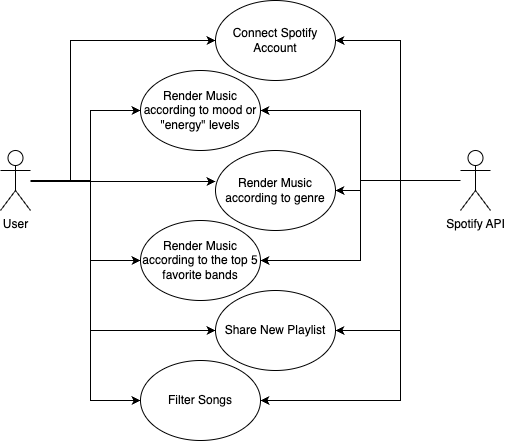

The diagram above was exported from draw.io. Its source (the exported page's mxGraphModel, read from the mxfile embedded in the PNG):
<mxGraphModel dx="954" dy="487" grid="1" gridSize="10" guides="1" tooltips="1" connect="1" arrows="1" fold="1" page="1" pageScale="1" pageWidth="850" pageHeight="1100" math="0" shadow="0">
  <root>
    <mxCell id="0" />
    <mxCell id="1" parent="0" />
    <mxCell id="-fjQTlGdnAphV7xzuXaF-13" style="edgeStyle=orthogonalEdgeStyle;rounded=0;orthogonalLoop=1;jettySize=auto;html=1;entryX=0;entryY=0.5;entryDx=0;entryDy=0;" edge="1" parent="1" source="-fjQTlGdnAphV7xzuXaF-1" target="-fjQTlGdnAphV7xzuXaF-7">
      <mxGeometry relative="1" as="geometry">
        <Array as="points">
          <mxPoint x="220" y="240" />
          <mxPoint x="220" y="100" />
        </Array>
      </mxGeometry>
    </mxCell>
    <mxCell id="-fjQTlGdnAphV7xzuXaF-14" style="edgeStyle=orthogonalEdgeStyle;rounded=0;orthogonalLoop=1;jettySize=auto;html=1;entryX=0;entryY=0.5;entryDx=0;entryDy=0;" edge="1" parent="1" source="-fjQTlGdnAphV7xzuXaF-1" target="-fjQTlGdnAphV7xzuXaF-8">
      <mxGeometry relative="1" as="geometry">
        <Array as="points">
          <mxPoint x="240" y="240" />
          <mxPoint x="240" y="170" />
        </Array>
      </mxGeometry>
    </mxCell>
    <mxCell id="-fjQTlGdnAphV7xzuXaF-15" style="edgeStyle=orthogonalEdgeStyle;rounded=0;orthogonalLoop=1;jettySize=auto;html=1;entryX=0;entryY=0.388;entryDx=0;entryDy=0;entryPerimeter=0;" edge="1" parent="1" source="-fjQTlGdnAphV7xzuXaF-1" target="-fjQTlGdnAphV7xzuXaF-9">
      <mxGeometry relative="1" as="geometry">
        <Array as="points">
          <mxPoint x="230" y="241" />
          <mxPoint x="230" y="241" />
        </Array>
      </mxGeometry>
    </mxCell>
    <mxCell id="-fjQTlGdnAphV7xzuXaF-16" style="edgeStyle=orthogonalEdgeStyle;rounded=0;orthogonalLoop=1;jettySize=auto;html=1;entryX=0;entryY=0.5;entryDx=0;entryDy=0;" edge="1" parent="1" source="-fjQTlGdnAphV7xzuXaF-1" target="-fjQTlGdnAphV7xzuXaF-10">
      <mxGeometry relative="1" as="geometry">
        <Array as="points">
          <mxPoint x="240" y="240" />
          <mxPoint x="240" y="320" />
        </Array>
      </mxGeometry>
    </mxCell>
    <mxCell id="-fjQTlGdnAphV7xzuXaF-17" style="edgeStyle=orthogonalEdgeStyle;rounded=0;orthogonalLoop=1;jettySize=auto;html=1;entryX=0;entryY=0.5;entryDx=0;entryDy=0;" edge="1" parent="1" source="-fjQTlGdnAphV7xzuXaF-1" target="-fjQTlGdnAphV7xzuXaF-11">
      <mxGeometry relative="1" as="geometry">
        <Array as="points">
          <mxPoint x="240" y="240" />
          <mxPoint x="240" y="390" />
        </Array>
      </mxGeometry>
    </mxCell>
    <mxCell id="-fjQTlGdnAphV7xzuXaF-18" style="edgeStyle=orthogonalEdgeStyle;rounded=0;orthogonalLoop=1;jettySize=auto;html=1;entryX=0;entryY=0.5;entryDx=0;entryDy=0;" edge="1" parent="1" source="-fjQTlGdnAphV7xzuXaF-1" target="-fjQTlGdnAphV7xzuXaF-12">
      <mxGeometry relative="1" as="geometry">
        <Array as="points">
          <mxPoint x="240" y="240" />
          <mxPoint x="240" y="460" />
        </Array>
      </mxGeometry>
    </mxCell>
    <mxCell id="-fjQTlGdnAphV7xzuXaF-1" value="User" style="shape=umlActor;verticalLabelPosition=bottom;verticalAlign=top;html=1;outlineConnect=0;" vertex="1" parent="1">
      <mxGeometry x="150" y="210" width="30" height="60" as="geometry" />
    </mxCell>
    <mxCell id="-fjQTlGdnAphV7xzuXaF-19" style="edgeStyle=orthogonalEdgeStyle;rounded=0;orthogonalLoop=1;jettySize=auto;html=1;entryX=1;entryY=0.5;entryDx=0;entryDy=0;" edge="1" parent="1" source="-fjQTlGdnAphV7xzuXaF-2" target="-fjQTlGdnAphV7xzuXaF-7">
      <mxGeometry relative="1" as="geometry">
        <Array as="points">
          <mxPoint x="550" y="240" />
          <mxPoint x="550" y="100" />
        </Array>
      </mxGeometry>
    </mxCell>
    <mxCell id="-fjQTlGdnAphV7xzuXaF-20" style="edgeStyle=orthogonalEdgeStyle;rounded=0;orthogonalLoop=1;jettySize=auto;html=1;entryX=1;entryY=0.5;entryDx=0;entryDy=0;" edge="1" parent="1" source="-fjQTlGdnAphV7xzuXaF-2" target="-fjQTlGdnAphV7xzuXaF-8">
      <mxGeometry relative="1" as="geometry" />
    </mxCell>
    <mxCell id="-fjQTlGdnAphV7xzuXaF-21" style="edgeStyle=orthogonalEdgeStyle;rounded=0;orthogonalLoop=1;jettySize=auto;html=1;entryX=1;entryY=0.5;entryDx=0;entryDy=0;" edge="1" parent="1" source="-fjQTlGdnAphV7xzuXaF-2" target="-fjQTlGdnAphV7xzuXaF-9">
      <mxGeometry relative="1" as="geometry">
        <Array as="points">
          <mxPoint x="510" y="240" />
          <mxPoint x="510" y="250" />
        </Array>
      </mxGeometry>
    </mxCell>
    <mxCell id="-fjQTlGdnAphV7xzuXaF-22" style="edgeStyle=orthogonalEdgeStyle;rounded=0;orthogonalLoop=1;jettySize=auto;html=1;entryX=1;entryY=0.5;entryDx=0;entryDy=0;" edge="1" parent="1" source="-fjQTlGdnAphV7xzuXaF-2" target="-fjQTlGdnAphV7xzuXaF-10">
      <mxGeometry relative="1" as="geometry" />
    </mxCell>
    <mxCell id="-fjQTlGdnAphV7xzuXaF-23" style="edgeStyle=orthogonalEdgeStyle;rounded=0;orthogonalLoop=1;jettySize=auto;html=1;entryX=1;entryY=0.5;entryDx=0;entryDy=0;" edge="1" parent="1" source="-fjQTlGdnAphV7xzuXaF-2" target="-fjQTlGdnAphV7xzuXaF-11">
      <mxGeometry relative="1" as="geometry">
        <Array as="points">
          <mxPoint x="550" y="240" />
          <mxPoint x="550" y="390" />
        </Array>
      </mxGeometry>
    </mxCell>
    <mxCell id="-fjQTlGdnAphV7xzuXaF-24" style="edgeStyle=orthogonalEdgeStyle;rounded=0;orthogonalLoop=1;jettySize=auto;html=1;entryX=1;entryY=0.5;entryDx=0;entryDy=0;" edge="1" parent="1" source="-fjQTlGdnAphV7xzuXaF-2" target="-fjQTlGdnAphV7xzuXaF-12">
      <mxGeometry relative="1" as="geometry">
        <Array as="points">
          <mxPoint x="550" y="240" />
          <mxPoint x="550" y="460" />
        </Array>
      </mxGeometry>
    </mxCell>
    <mxCell id="-fjQTlGdnAphV7xzuXaF-2" value="Spotify API" style="shape=umlActor;verticalLabelPosition=bottom;verticalAlign=top;html=1;outlineConnect=0;" vertex="1" parent="1">
      <mxGeometry x="610" y="210" width="30" height="60" as="geometry" />
    </mxCell>
    <mxCell id="-fjQTlGdnAphV7xzuXaF-7" value="Connect Spotify Account" style="ellipse;whiteSpace=wrap;html=1;" vertex="1" parent="1">
      <mxGeometry x="365" y="60" width="120" height="80" as="geometry" />
    </mxCell>
    <mxCell id="-fjQTlGdnAphV7xzuXaF-8" value="Render Music according to mood or &quot;energy&quot; levels" style="ellipse;whiteSpace=wrap;html=1;" vertex="1" parent="1">
      <mxGeometry x="290" y="130" width="120" height="80" as="geometry" />
    </mxCell>
    <mxCell id="-fjQTlGdnAphV7xzuXaF-9" value="Render Music according to genre" style="ellipse;whiteSpace=wrap;html=1;" vertex="1" parent="1">
      <mxGeometry x="365" y="210" width="120" height="80" as="geometry" />
    </mxCell>
    <mxCell id="-fjQTlGdnAphV7xzuXaF-10" value="Render Music according to the top 5 favorite bands" style="ellipse;whiteSpace=wrap;html=1;" vertex="1" parent="1">
      <mxGeometry x="290" y="280" width="120" height="80" as="geometry" />
    </mxCell>
    <mxCell id="-fjQTlGdnAphV7xzuXaF-11" value="Share New Playlist" style="ellipse;whiteSpace=wrap;html=1;" vertex="1" parent="1">
      <mxGeometry x="365" y="350" width="120" height="80" as="geometry" />
    </mxCell>
    <mxCell id="-fjQTlGdnAphV7xzuXaF-12" value="Filter Songs" style="ellipse;whiteSpace=wrap;html=1;" vertex="1" parent="1">
      <mxGeometry x="290" y="420" width="120" height="80" as="geometry" />
    </mxCell>
  </root>
</mxGraphModel>